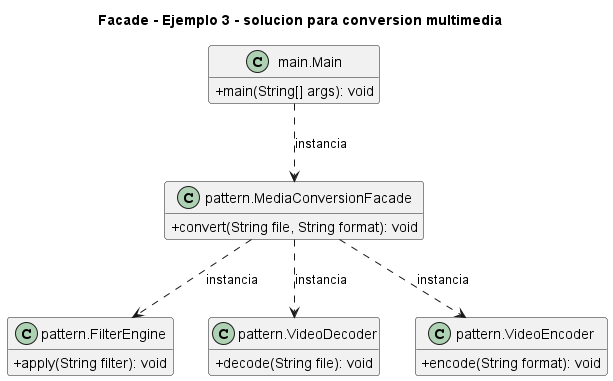

The diagram above was rendered by PlantUML. Its source (embedded in the PNG):
@startuml
title Facade - Ejemplo 3 - solucion para conversion multimedia
skinparam classAttributeIconSize 0
hide empty fields
class "main.Main" as main_Main {
  +main(String[] args): void
}
class "pattern.FilterEngine" as pattern_FilterEngine {
  +apply(String filter): void
}
class "pattern.MediaConversionFacade" as pattern_MediaConversionFacade {
  +convert(String file, String format): void
}
class "pattern.VideoDecoder" as pattern_VideoDecoder {
  +decode(String file): void
}
class "pattern.VideoEncoder" as pattern_VideoEncoder {
  +encode(String format): void
}
main_Main ..> pattern_MediaConversionFacade : instancia
pattern_MediaConversionFacade ..> pattern_FilterEngine : instancia
pattern_MediaConversionFacade ..> pattern_VideoDecoder : instancia
pattern_MediaConversionFacade ..> pattern_VideoEncoder : instancia
@enduml